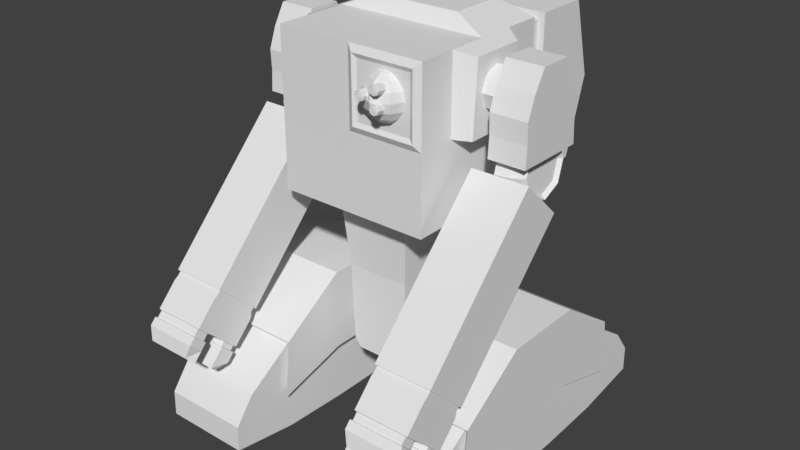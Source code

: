 # Source: worker_Tank_kopia.blend  (saved by Blender 2.79.0; exported with 4.5.12 LTS)
import bpy
from mathutils import Matrix  # noqa: F401  (used for matrix-valued properties, if any)

bpy.ops.wm.read_factory_settings(use_empty=True)
scene = bpy.context.scene
scene.name = 'Scene'

# ---- collections
col_collection_1 = bpy.data.collections.new('Collection 1'); scene.collection.children.link(col_collection_1)

# ---- materials (node trees are filled in below, after node groups)
mat_material = bpy.data.materials.new('Material')
mat_material.alpha_threshold = 0.0
mat_material.use_transparent_shadow = False
mat_material.roughness = 0.5
mat_material.line_color = (0.0, 0.0, 0.0, 1.0)

# ---- material node trees

# ---- world
world_world = bpy.data.worlds.new('World'); scene.world = world_world
world_world.color = (0.05088, 0.05088, 0.05088)
world_world.use_sun_shadow = False
world_world.sun_shadow_jitter_overblur = 0.0
world_world.cycles.sampling_method = 'MANUAL'

# ---- meshes
me_cylinder_003 = bpy.data.meshes.new('Cylinder.003')
me_cylinder_003.from_pydata([(0.224, 0.3456, -0.6271), (0.02851, 0.3456, -0.6274), (0.2239, 0.317, -0.558), (0.0284, 0.317, -0.5583), (0.2238, 0.2479, -0.5293), (0.02836, 0.2479, -0.5296), (0.2239, 0.1788, -0.558), (0.0284, 0.1788, -0.5583), (0.224, 0.1502, -0.6271), (0.02851, 0.1502, -0.6274), (0.2241, 0.1788, -0.6962), (0.02862, 0.1788, -0.6965), (0.2241, 0.2479, -0.7248), (0.02866, 0.2479, -0.7251), (0.2241, 0.317, -0.6962), (0.02862, 0.317, -0.6965), (-0.3171, 0.3456, -0.6271), (-0.1216, 0.3456, -0.6274), (-0.317, 0.317, -0.558), (-0.1215, 0.317, -0.5583), (-0.317, 0.2479, -0.5293), (-0.1215, 0.2479, -0.5296), (-0.317, 0.1788, -0.558), (-0.1215, 0.1788, -0.5583), (-0.3171, 0.1502, -0.6271), (-0.1216, 0.1502, -0.6274), (-0.3172, 0.1788, -0.6962), (-0.1217, 0.1788, -0.6965), (-0.3173, 0.2479, -0.7248), (-0.1218, 0.2479, -0.7251), (-0.3172, 0.317, -0.6962), (-0.1217, 0.317, -0.6965), (0.1764, -0.1774, 0.689), (0.1764, -0.227, 0.695), (0.194, -0.1783, 0.6818), (0.194, -0.2279, 0.6878), (0.2014, -0.1804, 0.6643), (0.2014, -0.23, 0.6703), (0.194, -0.1826, 0.6468), (0.194, -0.2321, 0.6528), (0.1764, -0.1835, 0.6395), (0.1764, -0.233, 0.6455), (0.1588, -0.1826, 0.6468), (0.1588, -0.2321, 0.6528), (0.1515, -0.1804, 0.6643), (0.1515, -0.23, 0.6703), (0.1588, -0.1783, 0.6818), (0.1588, -0.2279, 0.6878), (0.1764, -0.2298, 0.6908), (0.191, -0.2305, 0.6848), (0.1971, -0.2323, 0.6703), (0.191, -0.234, 0.6558), (0.1764, -0.2348, 0.6498), (0.1618, -0.234, 0.6558), (0.1557, -0.2323, 0.6703), (0.1618, -0.2305, 0.6848), (0.1764, -0.23, 0.6891), (0.1898, -0.2307, 0.6836), (0.1954, -0.2323, 0.6703), (0.1898, -0.2339, 0.657), (0.1764, -0.2346, 0.6515), (0.163, -0.2339, 0.657), (0.1574, -0.2323, 0.6703), (0.163, -0.2307, 0.6836), (0.1764, -0.2259, 0.6886), (0.1898, -0.2266, 0.6831), (0.1954, -0.2282, 0.6698), (0.1898, -0.2298, 0.6565), (0.1764, -0.2305, 0.651), (0.163, -0.2298, 0.6565), (0.1574, -0.2282, 0.6698), (0.163, -0.2266, 0.6831), (0.1764, -0.2287, 0.686), (0.1879, -0.2293, 0.6812), (0.1927, -0.2307, 0.6698), (0.1879, -0.2321, 0.6583), (0.1764, -0.2326, 0.6536), (0.1649, -0.2321, 0.6583), (0.1601, -0.2307, 0.6698), (0.1649, -0.2293, 0.6812), (0.1764, -0.2309, 0.6798), (0.1834, -0.2312, 0.6769), (0.1863, -0.2321, 0.67), (0.1834, -0.2329, 0.663), (0.1764, -0.2333, 0.6601), (0.1694, -0.2329, 0.663), (0.1665, -0.2321, 0.67), (0.1694, -0.2312, 0.6769), (0.1476, -0.07001, 0.7144), (0.1476, -0.1124, 0.5013), (0.1476, -0.1124, 0.7228), (0.1776, -0.08242, 0.7144), (0.203, -0.05701, 0.6904), (0.2199, -0.04004, 0.6544), (0.2259, -0.03407, 0.6121), (0.2199, -0.04004, 0.5697), (0.203, -0.05701, 0.5337), (0.1776, -0.08242, 0.5097), (0.19, -0.1124, 0.7144), (0.2259, -0.1124, 0.6904), (0.2499, -0.1124, 0.6544), (0.2583, -0.1124, 0.6121), (0.2499, -0.1124, 0.5697), (0.2259, -0.1124, 0.5337), (0.19, -0.1124, 0.5097), (0.1776, -0.1424, 0.7144), (0.203, -0.1678, 0.6904), (0.2199, -0.1848, 0.6544), (0.2259, -0.1907, 0.6121), (0.2199, -0.1848, 0.5697), (0.203, -0.1678, 0.5337), (0.1776, -0.1424, 0.5097), (0.1476, -0.1548, 0.7144), (0.1476, -0.1907, 0.6904), (0.1476, -0.2147, 0.6544), (0.1476, -0.2232, 0.6121), (0.1476, -0.2147, 0.5697), (0.1476, -0.1907, 0.5337), (0.1476, -0.1548, 0.5097), (0.1176, -0.1424, 0.7144), (0.09219, -0.1678, 0.6904), (0.07522, -0.1848, 0.6544), (0.06925, -0.1907, 0.6121), (0.07522, -0.1848, 0.5697), (0.09219, -0.1678, 0.5337), (0.1176, -0.1424, 0.5097), (0.1052, -0.1124, 0.7144), (0.06925, -0.1124, 0.6904), (0.04524, -0.1124, 0.6544), (0.03681, -0.1124, 0.6121), (0.04524, -0.1124, 0.5697), (0.06925, -0.1124, 0.5337), (0.1052, -0.1124, 0.5097), (0.1176, -0.08242, 0.7144), (0.09219, -0.05701, 0.6904), (0.07522, -0.04004, 0.6544), (0.06925, -0.03407, 0.6121), (0.07522, -0.04004, 0.5697), (0.09219, -0.05701, 0.5337), (0.1176, -0.08242, 0.5097), (0.1476, -0.03407, 0.6904), (0.1476, -0.01006, 0.6544), (0.1476, -0.001632, 0.6121), (0.1476, -0.01006, 0.5697), (0.1476, -0.03407, 0.5337), (0.1476, -0.07001, 0.5097), (0.094, 0.03868, -0.7093), (0.094, 0.4843, -0.7093), (0.06368, 0.03868, -0.751), (0.111, 0.03868, -0.3241), (0.06368, 0.4843, -0.751), (0.111, 0.4843, -0.3241), (-0.04656, 0.4843, -0.7093), (-0.04656, 0.03868, -0.7093), (-0.1871, 0.03868, -0.7093), (-0.1871, 0.4843, -0.7093), (-0.1568, 0.03868, -0.751), (-0.2041, 0.03868, -0.3241), (-0.1568, 0.4843, -0.751), (-0.2041, 0.4843, -0.3241), (-0.04656, 0.4843, -0.751), (-0.04656, 0.4843, -0.3241), (-0.04656, 0.03868, -0.751), (-0.04656, 0.03868, -0.3241), (0.1379, 0.0006656, 0.06796), (0.1379, 0.5223, 0.06796), (-0.231, 0.0006656, 0.06796), (-0.231, 0.5223, 0.06796), (-0.04656, 0.5223, 0.06796), (-0.04656, 0.0006656, 0.06796), (0.3257, 0.6198, 0.04332), (0.3257, -0.1246, 0.04332), (0.3257, 0.6198, 0.7877), (0.3256, -0.1246, 0.7877), (0.3256, -0.1246, 0.4155), (0.3257, 0.6198, 0.4155), (0.3257, 0.2476, 0.04332), (0.3257, 0.2476, 0.4155), (0.3256, 0.2476, 0.7877), (0.3257, 0.06146, 0.04332), (0.3256, 0.06146, 0.4155), (0.3256, 0.06146, 0.7877), (0.3257, 0.4337, 0.04332), (0.3257, 0.4337, 0.4155), (0.3257, 0.4337, 0.7877), (0.1657, 0.5638, 0.8372), (0.4045, 0.2476, 0.4155), (0.4045, 0.2476, 0.7596), (0.4045, 0.09782, 0.4155), (0.4045, 0.1188, 0.7596), (0.4045, 0.407, 0.4155), (0.4045, 0.3839, 0.7596), (0.1704, 0.5697, 0.8496), (0.1704, 0.2976, 0.8496), (0.1704, 0.4337, 0.8496), (0.1543, 0.5499, 0.846), (0.1657, 0.3035, 0.8372), (0.1657, 0.4337, 0.8372), (0.1543, 0.3175, 0.846), (0.1543, 0.4337, 0.846), (0.2791, 0.5267, 0.009396), (0.2791, -0.03158, 0.009396), (0.2791, 0.2476, 0.009396), (0.2791, 0.108, 0.009396), (0.2791, 0.3871, 0.009396), (-0.4188, 0.6198, 0.04332), (-0.4188, -0.1246, 0.04332), (-0.04656, -0.1246, 0.4155), (-0.4188, 0.6997, 0.7877), (-0.4188, 0.6198, 0.7877), (-0.4188, -0.1246, 0.7877), (-0.4188, -0.1246, 0.4155), (-0.4188, 0.6198, 0.4155), (-0.04656, 0.6198, 0.04332), (-0.04656, -0.1246, 0.04332), (-0.04656, 0.6198, 0.7877), (-0.04656, -0.1246, 0.7877), (-0.4188, 0.2476, 0.04332), (-0.4188, 0.2476, 0.4155), (-0.4188, 0.2476, 0.7877), (-0.04656, 0.2476, 0.7877), (-0.4188, 0.06146, 0.04332), (-0.4188, 0.06146, 0.4155), (-0.4188, 0.06146, 0.7877), (-0.04656, 0.06146, 0.7877), (-0.4188, 0.4337, 0.04332), (-0.4188, 0.4337, 0.4155), (-0.4188, 0.4337, 0.7877), (-0.2588, 0.5638, 0.8372), (-0.4977, 0.2476, 0.4155), (-0.4977, 0.2476, 0.7596), (-0.4977, 0.09782, 0.4155), (-0.4977, 0.1188, 0.7596), (-0.4977, 0.407, 0.4155), (-0.4977, 0.3839, 0.7596), (-0.2635, 0.5697, 0.8496), (-0.04656, 0.5697, 0.8496), (-0.2635, 0.2976, 0.8496), (-0.04656, 0.2976, 0.8496), (-0.2635, 0.4337, 0.8496), (-0.2474, 0.5499, 0.846), (-0.04656, 0.5638, 0.8372), (-0.2588, 0.3035, 0.8372), (-0.04656, 0.3035, 0.8372), (-0.2588, 0.4337, 0.8372), (-0.04656, 0.5499, 0.846), (-0.2474, 0.3175, 0.846), (-0.04656, 0.3175, 0.846), (-0.2474, 0.4337, 0.846), (-0.04656, 0.4337, 0.846), (-0.3722, 0.5267, 0.009396), (-0.3722, -0.03158, 0.009396), (-0.04656, 0.5267, 0.009396), (-0.04656, -0.03158, 0.009396), (-0.3722, 0.2476, 0.009396), (-0.04656, 0.2476, 0.009396), (-0.3722, 0.108, 0.009396), (-0.04656, 0.108, 0.009396), (-0.3722, 0.3871, 0.009396), (-0.04656, 0.3871, 0.009396), (0.2942, -0.1425, 0.7563), (0.2942, -0.1425, 0.447), (-0.01512, -0.1425, 0.447), (-0.01512, -0.1425, 0.7563), (0.2742, -0.1319, 0.7363), (0.2742, -0.1319, 0.467), (0.0049, -0.1319, 0.467), (0.0049, -0.1319, 0.7363), (0.3257, 0.9522, 0.04332), (0.3257, 0.9641, 0.7877), (0.3257, 1.066, 0.4155), (-0.4188, 0.9522, 0.04332), (-0.04656, 1.066, 0.4155), (-0.4188, 0.9641, 0.7877), (-0.4188, 1.066, 0.4155), (-0.04656, 0.9522, 0.04332), (-0.04656, 0.9641, 0.7877), (-0.04656, 0.6997, 0.7877), (0.3257, 0.6997, 0.7877), (0.3257, 0.6997, 0.4155), (0.3257, 0.6997, 0.04332), (-0.4188, 0.6997, 0.04332), (-0.04656, 0.6997, 0.04332), (-0.4188, 0.6997, 0.4155), (0.2937, 0.6232, 0.07523), (0.2937, 0.6232, 0.7558), (0.2937, 0.6232, 0.4155), (-0.3869, 0.6232, 0.07523), (-0.3869, 0.6962, 0.7558), (-0.3869, 0.6232, 0.7558), (-0.3869, 0.6232, 0.4155), (-0.04656, 0.6232, 0.07523), (-0.04656, 0.6232, 0.7558), (-0.04656, 0.6962, 0.7558), (0.2937, 0.6962, 0.7558), (0.2937, 0.6962, 0.4155), (0.2937, 0.6962, 0.07523), (-0.3869, 0.6962, 0.07523), (-0.04656, 0.6962, 0.07523), (-0.3869, 0.6962, 0.4155), (0.2379, -0.5961, -1.06), (0.2379, -0.4988, -0.8119), (0.2379, 1.082, -1.06), (0.2379, 0.9842, -0.8119), (0.6694, -0.5961, -1.06), (0.6694, -0.4988, -0.8119), (0.6694, 1.082, -1.06), (0.6694, 0.9842, -0.8119), (0.2379, 0.4186, -1.123), (0.2379, 0.06683, -1.123), (0.6694, 0.06683, -1.123), (0.6694, 0.4186, -1.123), (0.5256, 1.082, -1.06), (0.3818, 1.082, -1.06), (0.3818, 0.9842, -0.8119), (0.5256, 0.9842, -0.8119), (0.3818, -0.5961, -1.06), (0.5256, -0.5961, -1.06), (0.5256, -0.4988, -0.8119), (0.3818, -0.4988, -0.8119), (0.5256, 0.4186, -1.123), (0.3818, 0.4186, -1.123), (0.5256, 0.06683, -1.123), (0.3818, 0.06683, -1.123), (0.2379, 0.7014, -0.6228), (0.6694, 0.7501, -1.11), (0.2379, 0.7501, -1.11), (0.6694, 0.7014, -0.6228), (0.3818, 0.7501, -1.11), (0.5256, 0.7501, -1.11), (0.5256, 0.7014, -0.6228), (0.3818, 0.7014, -0.6228), (0.2379, -0.2647, -1.11), (0.6694, -0.2161, -0.6229), (0.2379, -0.2161, -0.6229), (0.6694, -0.2647, -1.11), (0.5256, -0.2161, -0.6229), (0.3818, -0.2161, -0.6229), (0.3818, -0.2647, -1.11), (0.5256, -0.2647, -1.11), (0.2379, -0.593, -0.9359), (0.2379, 1.078, -0.9359), (0.6694, 1.078, -0.9359), (0.6694, -0.593, -0.9359), (0.6694, 0.4186, -0.7786), (0.6694, 0.06683, -0.7786), (0.2379, 0.06683, -0.7786), (0.2379, 0.4186, -0.7786), (0.5256, -0.593, -0.9359), (0.3818, -0.593, -0.9359), (0.3818, 1.078, -0.9359), (0.5256, 1.078, -0.9359), (0.6694, 0.7258, -0.8662), (0.2379, 0.7258, -0.8662), (0.2379, -0.2404, -0.8662), (0.6694, -0.2404, -0.8662), (0.2036, 0.03879, -0.403), (0.2036, 0.4467, -0.403), (0.7038, 0.4467, -0.403), (0.7038, 0.03879, -0.403), (0.3703, 0.4467, -0.403), (0.5371, 0.4467, -0.403), (0.3703, 0.03879, -0.403), (0.5371, 0.03879, -0.403), (0.2036, 0.7746, -0.6223), (0.7038, 0.7746, -0.6223), (0.5371, 0.7746, -0.6223), (0.3703, 0.7746, -0.6223), (0.7038, -0.2892, -0.6223), (0.2036, -0.2892, -0.6223), (0.5371, -0.2892, -0.6223), (0.3703, -0.2892, -0.6223), (0.7038, 0.4467, -0.8029), (0.7038, 0.03879, -0.8029), (0.2036, 0.03879, -0.8029), (0.2036, 0.4467, -0.8029), (0.7038, 0.8028, -0.9044), (0.2036, 0.8028, -0.9044), (0.2036, -0.3174, -0.9045), (0.7038, -0.3174, -0.9045), (-0.3311, -0.5961, -1.06), (-0.3311, -0.4988, -0.8119), (-0.3311, 1.082, -1.06), (-0.3311, 0.9842, -0.8119), (-0.7625, -0.5961, -1.06), (-0.7625, -0.4988, -0.8119), (-0.7625, 1.082, -1.06), (-0.7625, 0.9842, -0.8119), (-0.3311, 0.4186, -1.123), (-0.3311, 0.06683, -1.123), (-0.7625, 0.06683, -1.123), (-0.7625, 0.4186, -1.123), (-0.6187, 1.082, -1.06), (-0.4749, 1.082, -1.06), (-0.4749, 0.9842, -0.8119), (-0.6187, 0.9842, -0.8119), (-0.4749, -0.5961, -1.06), (-0.6187, -0.5961, -1.06), (-0.6187, -0.4988, -0.8119), (-0.4749, -0.4988, -0.8119), (-0.6187, 0.4186, -1.123), (-0.4749, 0.4186, -1.123), (-0.6187, 0.06683, -1.123), (-0.4749, 0.06683, -1.123), (-0.3311, 0.7014, -0.6228), (-0.7625, 0.7501, -1.11), (-0.3311, 0.7501, -1.11), (-0.7625, 0.7014, -0.6228), (-0.4749, 0.7501, -1.11), (-0.6187, 0.7501, -1.11), (-0.6187, 0.7014, -0.6228), (-0.4749, 0.7014, -0.6228), (-0.3311, -0.2647, -1.11), (-0.7625, -0.2161, -0.6229), (-0.3311, -0.2161, -0.6229), (-0.7625, -0.2647, -1.11), (-0.6187, -0.2161, -0.6229), (-0.4749, -0.2161, -0.6229), (-0.4749, -0.2647, -1.11), (-0.6187, -0.2647, -1.11), (-0.3311, -0.593, -0.9359), (-0.3311, 1.078, -0.9359), (-0.7625, 1.078, -0.9359), (-0.7625, -0.593, -0.9359), (-0.7625, 0.4186, -0.7786), (-0.7625, 0.06683, -0.7786), (-0.3311, 0.06683, -0.7786), (-0.3311, 0.4186, -0.7786), (-0.6187, -0.593, -0.9359), (-0.4749, -0.593, -0.9359), (-0.4749, 1.078, -0.9359), (-0.6187, 1.078, -0.9359), (-0.7625, 0.7258, -0.8662), (-0.3311, 0.7258, -0.8662), (-0.3311, -0.2404, -0.8662), (-0.7625, -0.2404, -0.8662), (-0.2967, 0.03879, -0.403), (-0.2967, 0.4467, -0.403), (-0.7969, 0.4467, -0.403), (-0.7969, 0.03879, -0.403), (-0.4634, 0.4467, -0.403), (-0.6302, 0.4467, -0.403), (-0.4634, 0.03879, -0.403), (-0.6302, 0.03879, -0.403), (-0.2967, 0.7746, -0.6223), (-0.7969, 0.7746, -0.6223), (-0.6302, 0.7746, -0.6223), (-0.4634, 0.7746, -0.6223), (-0.7969, -0.2892, -0.6223), (-0.2967, -0.2892, -0.6223), (-0.6302, -0.2892, -0.6223), (-0.4634, -0.2892, -0.6223), (-0.7969, 0.4467, -0.8029), (-0.7969, 0.03879, -0.8029), (-0.2967, 0.03879, -0.8029), (-0.2967, 0.4467, -0.8029), (-0.7969, 0.8028, -0.9044), (-0.2967, 0.8028, -0.9044), (-0.2967, -0.3174, -0.9045), (-0.7969, -0.3174, -0.9045), (0.5037, 0.294, 0.1187), (0.5694, 0.294, 0.1273), (0.617, 0.294, 0.1428), (0.6336, 0.294, 0.161), (0.6149, 0.294, 0.1771), (0.5007, 0.4121, 0.1688), (0.5665, 0.4089, 0.1761), (0.6142, 0.4003, 0.1879), (0.6312, 0.3884, 0.2011), (0.6127, 0.3766, 0.2122), (0.4932, 0.461, 0.2899), (0.5592, 0.4565, 0.294), (0.6075, 0.4443, 0.2969), (0.6252, 0.4276, 0.298), (0.6075, 0.4109, 0.2969), (0.4858, 0.4121, 0.411), (0.552, 0.4089, 0.4118), (0.6009, 0.4003, 0.4059), (0.6193, 0.3884, 0.3949), (0.6023, 0.3766, 0.3817), (0.4827, 0.294, 0.4611), (0.549, 0.294, 0.4606), (0.5981, 0.294, 0.451), (0.6168, 0.294, 0.435), (0.6002, 0.294, 0.4168), (0.4858, 0.1759, 0.411), (0.552, 0.179, 0.4118), (0.6009, 0.1877, 0.4059), (0.6193, 0.1995, 0.3949), (0.6023, 0.2113, 0.3817), (0.4932, 0.127, 0.2899), (0.5592, 0.1314, 0.294), (0.6075, 0.1437, 0.2969), (0.6252, 0.1604, 0.298), (0.6075, 0.1771, 0.2969), (0.5007, 0.1759, 0.1688), (0.5665, 0.179, 0.1761), (0.6142, 0.1877, 0.1879), (0.6312, 0.1995, 0.2011), (0.6127, 0.2113, 0.2122), (-0.5969, 0.294, 0.1187), (-0.6626, 0.294, 0.1273), (-0.7101, 0.294, 0.1428), (-0.7268, 0.294, 0.161), (-0.708, 0.294, 0.1771), (-0.5938, 0.4121, 0.1688), (-0.6596, 0.4089, 0.1761), (-0.7074, 0.4003, 0.1879), (-0.7243, 0.3884, 0.2011), (-0.7059, 0.3766, 0.2122), (-0.5864, 0.461, 0.2899), (-0.6524, 0.4565, 0.294), (-0.7007, 0.4443, 0.2969), (-0.7184, 0.4276, 0.298), (-0.7007, 0.4109, 0.2969), (-0.5789, 0.4121, 0.411), (-0.6451, 0.4089, 0.4118), (-0.694, 0.4003, 0.4059), (-0.7124, 0.3884, 0.3949), (-0.6955, 0.3766, 0.3817), (-0.5759, 0.294, 0.4611), (-0.6421, 0.294, 0.4606), (-0.6912, 0.294, 0.451), (-0.71, 0.294, 0.435), (-0.6933, 0.294, 0.4168), (-0.5789, 0.1759, 0.411), (-0.6451, 0.179, 0.4118), (-0.694, 0.1877, 0.4059), (-0.7124, 0.1995, 0.3949), (-0.6955, 0.2113, 0.3817), (-0.5864, 0.127, 0.2899), (-0.6524, 0.1314, 0.294), (-0.7007, 0.1437, 0.2969), (-0.7184, 0.1604, 0.298), (-0.7007, 0.1771, 0.2969), (-0.5938, 0.1759, 0.1688), (-0.6596, 0.179, 0.1761), (-0.7074, 0.1877, 0.1879), (-0.7243, 0.1995, 0.2011), (-0.7059, 0.2113, 0.2122), (0.6685, -0.6231, -0.4699), (0.6747, 0.1041, 0.3008), (0.6685, -0.4234, -0.6604), (0.6747, 0.3038, 0.1104), (0.6685, -0.5238, -0.3657), (0.6685, -0.324, -0.5562), (0.6747, -0.2954, -0.5179), (0.6747, -0.4951, -0.3274), (0.6687, -0.5005, -0.3505), (0.6687, -0.3182, -0.5244), (0.6687, -0.3047, -0.5103), (0.6687, -0.487, -0.3364), (0.6687, -0.434, -0.387), (0.6685, -0.565, -0.5253), (0.6747, 0.1621, 0.2454), (0.6687, -0.4474, -0.4011), (0.6685, -0.4657, -0.4211), (0.6747, -0.437, -0.3828), (0.6685, -0.4842, -0.6024), (0.6687, -0.3602, -0.4573), (0.6747, 0.243, 0.1683), (0.6687, -0.3737, -0.4714), (0.6685, -0.3848, -0.4982), (0.6747, -0.3562, -0.4599), (0.6685, -0.6506, -0.4988), (0.6685, -0.5925, -0.5542), (0.6685, -0.6794, -0.529), (0.6685, -0.6214, -0.5844), (0.6475, -0.6956, -0.5938), (0.6685, -0.6626, -0.6276), (0.6685, -0.4432, -0.6812), (0.6685, -0.504, -0.6232), (0.6685, -0.4803, -0.7201), (0.6685, -0.5412, -0.6621), (0.6496, -0.5425, -0.7334), (0.6685, -0.5764, -0.699), (0.657, -0.4304, -0.6572), (0.657, -0.4806, -0.6093), (0.657, -0.4468, -0.6743), (0.657, -0.497, -0.6264), (0.6587, -0.6208, -0.4762), (0.6587, -0.5714, -0.5234), (0.6587, -0.6443, -0.5008), (0.6587, -0.5948, -0.5479), (0.5367, -0.3182, -0.5244), (0.5367, -0.5005, -0.3505), (0.5367, -0.5238, -0.3657), (0.5367, -0.324, -0.5562), (0.4049, -0.6231, -0.4699), (0.3987, 0.1041, 0.3008), (0.4049, -0.4234, -0.6604), (0.3987, 0.3038, 0.1104), (0.4049, -0.5238, -0.3657), (0.4049, -0.324, -0.5562), (0.3987, -0.2954, -0.5179), (0.3987, -0.4951, -0.3274), (0.5367, -0.4234, -0.6604), (0.5367, 0.3038, 0.1104), (0.5367, -0.6231, -0.4699), (0.5367, 0.1041, 0.3008), (0.5367, -0.4951, -0.3274), (0.5367, -0.2954, -0.5179), (0.4047, -0.5005, -0.3505), (0.4047, -0.3182, -0.5244), (0.4047, -0.3047, -0.5103), (0.4047, -0.487, -0.3364), (0.5367, -0.487, -0.3364), (0.5367, -0.3047, -0.5103), (0.4047, -0.434, -0.387), (0.4049, -0.565, -0.5253), (0.3987, 0.1621, 0.2454), (0.4047, -0.4474, -0.4011), (0.4049, -0.4657, -0.4211), (0.3987, -0.437, -0.3828), (0.5367, 0.1621, 0.2454), (0.5367, -0.565, -0.5253), (0.4049, -0.4842, -0.6024), (0.4047, -0.3602, -0.4573), (0.3987, 0.243, 0.1683), (0.4047, -0.3737, -0.4714), (0.4049, -0.3848, -0.4982), (0.3987, -0.3562, -0.4599), (0.5367, 0.243, 0.1683), (0.5367, -0.4842, -0.6024), (0.4049, -0.6506, -0.4988), (0.5367, -0.6506, -0.4988), (0.4049, -0.5925, -0.5542), (0.5367, -0.5925, -0.5542), (0.4049, -0.6794, -0.529), (0.5367, -0.6794, -0.529), (0.4049, -0.6214, -0.5844), (0.5367, -0.6214, -0.5844), (0.4259, -0.6956, -0.5938), (0.5367, -0.6956, -0.5938), (0.4049, -0.6626, -0.6276), (0.5367, -0.6626, -0.6276), (0.4049, -0.4432, -0.6812), (0.5367, -0.4432, -0.6812), (0.4049, -0.504, -0.6232), (0.5367, -0.504, -0.6232), (0.4049, -0.4803, -0.7201), (0.5367, -0.4803, -0.7201), (0.4049, -0.5412, -0.6621), (0.5367, -0.5412, -0.6621), (0.4238, -0.5425, -0.7334), (0.5367, -0.5425, -0.7334), (0.4049, -0.5764, -0.699), (0.5367, -0.5764, -0.699), (0.4164, -0.4304, -0.6572), (0.5367, -0.4304, -0.6572), (0.4164, -0.4806, -0.6093), (0.5367, -0.4806, -0.6093), (0.4164, -0.4468, -0.6743), (0.5367, -0.4468, -0.6743), (0.4164, -0.497, -0.6264), (0.5367, -0.497, -0.6264), (0.4148, -0.6208, -0.4762), (0.5367, -0.6208, -0.4762), (0.4148, -0.5714, -0.5234), (0.5367, -0.5714, -0.5234), (0.4148, -0.6443, -0.5008), (0.5367, -0.6443, -0.5008), (0.4148, -0.5948, -0.5479), (0.5367, -0.5948, -0.5479), (-0.7616, -0.6231, -0.4699), (-0.7678, 0.1041, 0.3008), (-0.7616, -0.4234, -0.6604), (-0.7678, 0.3038, 0.1104), (-0.7616, -0.5238, -0.3657), (-0.7616, -0.324, -0.5562), (-0.7678, -0.2954, -0.5179), (-0.7678, -0.4951, -0.3274), (-0.7618, -0.5005, -0.3505), (-0.7618, -0.3182, -0.5244), (-0.7618, -0.3047, -0.5103), (-0.7618, -0.487, -0.3364), (-0.7618, -0.434, -0.387), (-0.7616, -0.565, -0.5253), (-0.7678, 0.1621, 0.2454), (-0.7618, -0.4474, -0.4011), (-0.7616, -0.4657, -0.4211), (-0.7678, -0.437, -0.3828), (-0.7616, -0.4842, -0.6024), (-0.7618, -0.3602, -0.4573), (-0.7678, 0.243, 0.1683), (-0.7618, -0.3737, -0.4714), (-0.7616, -0.3848, -0.4982), (-0.7678, -0.3562, -0.4599), (-0.7616, -0.6506, -0.4988), (-0.7616, -0.5925, -0.5542), (-0.7616, -0.6794, -0.529), (-0.7616, -0.6214, -0.5844), (-0.7407, -0.6956, -0.5938), (-0.7616, -0.6626, -0.6276), (-0.7616, -0.4432, -0.6812), (-0.7616, -0.504, -0.6232), (-0.7616, -0.4803, -0.7201), (-0.7616, -0.5412, -0.6621), (-0.7427, -0.5425, -0.7334), (-0.7616, -0.5764, -0.699), (-0.7501, -0.4304, -0.6572), (-0.7501, -0.4806, -0.6093), (-0.7501, -0.4468, -0.6743), (-0.7501, -0.497, -0.6264), (-0.7518, -0.6208, -0.4762), (-0.7518, -0.5714, -0.5234), (-0.7518, -0.6443, -0.5008), (-0.7518, -0.5948, -0.5479), (-0.6298, -0.3182, -0.5244), (-0.6298, -0.5005, -0.3505), (-0.6298, -0.5238, -0.3657), (-0.6298, -0.324, -0.5562), (-0.4981, -0.6231, -0.4699), (-0.4919, 0.1041, 0.3008), (-0.4981, -0.4234, -0.6604), (-0.4919, 0.3038, 0.1104), (-0.4981, -0.5238, -0.3657), (-0.4981, -0.324, -0.5562), (-0.4919, -0.2954, -0.5179), (-0.4919, -0.4951, -0.3274), (-0.6298, -0.4234, -0.6604), (-0.6298, 0.3038, 0.1104), (-0.6298, -0.6231, -0.4699), (-0.6298, 0.1041, 0.3008), (-0.6298, -0.4951, -0.3274), (-0.6298, -0.2954, -0.5179), (-0.4979, -0.5005, -0.3505), (-0.4979, -0.3182, -0.5244), (-0.4979, -0.3047, -0.5103), (-0.4979, -0.487, -0.3364), (-0.6298, -0.487, -0.3364), (-0.6298, -0.3047, -0.5103), (-0.4979, -0.434, -0.387), (-0.4981, -0.565, -0.5253), (-0.4919, 0.1621, 0.2454), (-0.4979, -0.4474, -0.4011), (-0.4981, -0.4657, -0.4211), (-0.4919, -0.437, -0.3828), (-0.6298, 0.1621, 0.2454), (-0.6298, -0.565, -0.5253), (-0.4981, -0.4842, -0.6024), (-0.4979, -0.3602, -0.4573), (-0.4919, 0.243, 0.1683), (-0.4979, -0.3737, -0.4714), (-0.4981, -0.3848, -0.4982), (-0.4919, -0.3562, -0.4599), (-0.6298, 0.243, 0.1683), (-0.6298, -0.4842, -0.6024), (-0.4981, -0.6506, -0.4988), (-0.6298, -0.6506, -0.4988), (-0.4981, -0.5925, -0.5542), (-0.6298, -0.5925, -0.5542), (-0.4981, -0.6794, -0.529), (-0.6298, -0.6794, -0.529), (-0.4981, -0.6214, -0.5844), (-0.6298, -0.6214, -0.5844), (-0.519, -0.6956, -0.5938), (-0.6298, -0.6956, -0.5938), (-0.4981, -0.6626, -0.6276), (-0.6298, -0.6626, -0.6276), (-0.4981, -0.4432, -0.6812), (-0.6298, -0.4432, -0.6812), (-0.4981, -0.504, -0.6232), (-0.6298, -0.504, -0.6232), (-0.4981, -0.4803, -0.7201), (-0.6298, -0.4803, -0.7201), (-0.4981, -0.5412, -0.6621), (-0.6298, -0.5412, -0.6621), (-0.5169, -0.5425, -0.7334), (-0.6298, -0.5425, -0.7334), (-0.4981, -0.5764, -0.699), (-0.6298, -0.5764, -0.699), (-0.5096, -0.4304, -0.6572), (-0.6298, -0.4304, -0.6572), (-0.5096, -0.4806, -0.6093), (-0.6298, -0.4806, -0.6093), (-0.5096, -0.4468, -0.6743), (-0.6298, -0.4468, -0.6743), (-0.5096, -0.497, -0.6264), (-0.6298, -0.497, -0.6264), (-0.5079, -0.6208, -0.4762), (-0.6298, -0.6208, -0.4762), (-0.5079, -0.5714, -0.5234), (-0.6298, -0.5714, -0.5234), (-0.5079, -0.6443, -0.5008), (-0.6298, -0.6443, -0.5008), (-0.5079, -0.5948, -0.5479), (-0.6298, -0.5948, -0.5479), (0.4674, 0.115, 0.3541), (0.4674, 0.2108, 0.7497), (0.6466, 0.115, 0.3541), (0.6466, 0.2108, 0.7497), (0.6466, 0.1168, 0.5519), (0.4674, 0.1168, 0.5519), (0.4674, 0.1537, 0.6508), (0.6466, 0.1537, 0.6508), (0.6466, 0.1215, 0.453), (0.4674, 0.1215, 0.453), (0.4674, 0.4624, 0.3541), (0.4674, 0.3666, 0.7497), (0.4674, 0.2887, 0.5519), (0.6466, 0.2887, 0.5519), (0.6466, 0.4624, 0.3541), (0.6466, 0.3666, 0.7497), (0.6466, 0.4606, 0.5519), (0.4674, 0.4606, 0.5519), (0.4674, 0.2887, 0.3541), (0.4674, 0.2887, 0.7497), (0.6466, 0.2887, 0.3541), (0.6466, 0.2887, 0.7497), (0.4674, 0.4238, 0.6508), (0.4674, 0.2887, 0.6508), (0.6466, 0.2887, 0.6508), (0.6466, 0.4238, 0.6508), (0.6466, 0.456, 0.453), (0.4674, 0.456, 0.453), (0.6466, 0.2887, 0.453), (0.4674, 0.2887, 0.453), (-0.5605, 0.115, 0.3541), (-0.5605, 0.2108, 0.7497), (-0.7398, 0.115, 0.3541), (-0.7398, 0.2108, 0.7497), (-0.7398, 0.1168, 0.5519), (-0.5605, 0.1168, 0.5519), (-0.5605, 0.1537, 0.6508), (-0.7398, 0.1537, 0.6508), (-0.7398, 0.1215, 0.453), (-0.5605, 0.1215, 0.453), (-0.5605, 0.4624, 0.3541), (-0.5605, 0.3666, 0.7497), (-0.5605, 0.2887, 0.5519), (-0.7398, 0.2887, 0.5519), (-0.7398, 0.4624, 0.3541), (-0.7398, 0.3666, 0.7497), (-0.7398, 0.4606, 0.5519), (-0.5605, 0.4606, 0.5519), (-0.5605, 0.2887, 0.3541), (-0.5605, 0.2887, 0.7497), (-0.7398, 0.2887, 0.3541), (-0.7398, 0.2887, 0.7497), (-0.5605, 0.4238, 0.6508), (-0.5605, 0.2887, 0.6508), (-0.7398, 0.2887, 0.6508), (-0.7398, 0.4238, 0.6508), (-0.7398, 0.456, 0.453), (-0.5605, 0.456, 0.453), (-0.7398, 0.2887, 0.453), (-0.5605, 0.2887, 0.453), (0.1764, -0.1774, 0.6096), (0.1764, -0.227, 0.6156), (0.194, -0.1783, 0.6023), (0.194, -0.2279, 0.6084), (0.2014, -0.1804, 0.5848), (0.2014, -0.23, 0.5908), (0.194, -0.1826, 0.5673), (0.194, -0.2321, 0.5733), (0.1764, -0.1835, 0.5601), (0.1764, -0.233, 0.5661), (0.1588, -0.1826, 0.5673), (0.1588, -0.2321, 0.5733), (0.1515, -0.1804, 0.5848), (0.1515, -0.23, 0.5908), (0.1588, -0.1783, 0.6023), (0.1588, -0.2279, 0.6084), (0.1764, -0.2298, 0.6113), (0.191, -0.2305, 0.6053), (0.1971, -0.2323, 0.5908), (0.191, -0.234, 0.5763), (0.1764, -0.2348, 0.5703), (0.1618, -0.234, 0.5763), (0.1557, -0.2323, 0.5908), (0.1618, -0.2305, 0.6053), (0.1764, -0.23, 0.6097), (0.1898, -0.2307, 0.6042), (0.1954, -0.2323, 0.5908), (0.1898, -0.2339, 0.5775), (0.1764, -0.2346, 0.572), (0.163, -0.2339, 0.5775), (0.1574, -0.2323, 0.5908), (0.163, -0.2307, 0.6042), (0.1764, -0.2259, 0.6092), (0.1898, -0.2266, 0.6037), (0.1954, -0.2282, 0.5903), (0.1898, -0.2298, 0.577), (0.1764, -0.2305, 0.5715), (0.163, -0.2298, 0.577), (0.1574, -0.2282, 0.5903), (0.163, -0.2266, 0.6037), (0.1764, -0.2287, 0.6065), (0.1879, -0.2293, 0.6018), (0.1927, -0.2307, 0.5903), (0.1879, -0.2321, 0.5789), (0.1764, -0.2326, 0.5741), (0.1649, -0.2321, 0.5789), (0.1601, -0.2307, 0.5903), (0.1649, -0.2293, 0.6018), (0.1764, -0.2309, 0.6004), (0.1834, -0.2312, 0.5975), (0.1863, -0.2321, 0.5905), (0.1834, -0.2329, 0.5835), (0.1764, -0.2333, 0.5807), (0.1694, -0.2329, 0.5835), (0.1665, -0.2321, 0.5905), (0.1694, -0.2312, 0.5975), (0.1047, -0.1774, 0.6516), (0.1047, -0.227, 0.6577), (0.1223, -0.1783, 0.6444), (0.1223, -0.2279, 0.6504), (0.1296, -0.1804, 0.6269), (0.1296, -0.23, 0.6329), (0.1223, -0.1826, 0.6094), (0.1223, -0.2321, 0.6154), (0.1047, -0.1835, 0.6021), (0.1047, -0.233, 0.6081), (0.08705, -0.1826, 0.6094), (0.08705, -0.2321, 0.6154), (0.07975, -0.1804, 0.6269), (0.07975, -0.23, 0.6329), (0.08705, -0.1783, 0.6444), (0.08705, -0.2279, 0.6504), (0.1047, -0.2298, 0.6534), (0.1193, -0.2305, 0.6474), (0.1254, -0.2323, 0.6329), (0.1193, -0.234, 0.6184), (0.1047, -0.2348, 0.6124), (0.09009, -0.234, 0.6184), (0.08404, -0.2323, 0.6329), (0.09009, -0.2305, 0.6474), (0.1047, -0.23, 0.6517), (0.1181, -0.2307, 0.6462), (0.1237, -0.2323, 0.6329), (0.1181, -0.2339, 0.6196), (0.1047, -0.2346, 0.6141), (0.09128, -0.2339, 0.6196), (0.08573, -0.2323, 0.6329), (0.09128, -0.2307, 0.6462), (0.1047, -0.2259, 0.6512), (0.1181, -0.2266, 0.6457), (0.1237, -0.2282, 0.6324), (0.1181, -0.2298, 0.6191), (0.1047, -0.2305, 0.6136), (0.09128, -0.2298, 0.6191), (0.08573, -0.2282, 0.6324), (0.09128, -0.2266, 0.6457), (0.1047, -0.2287, 0.6486), (0.1162, -0.2293, 0.6438), (0.121, -0.2307, 0.6324), (0.1162, -0.2321, 0.6209), (0.1047, -0.2326, 0.6162), (0.09315, -0.2321, 0.6209), (0.08837, -0.2307, 0.6324), (0.09315, -0.2293, 0.6438), (0.1047, -0.2309, 0.6424), (0.1117, -0.2312, 0.6395), (0.1146, -0.2321, 0.6326), (0.1117, -0.2329, 0.6256), (0.1047, -0.2333, 0.6227), (0.09768, -0.2329, 0.6256), (0.09477, -0.2321, 0.6326), (0.09768, -0.2312, 0.6395), (0.5168, 0.3456, 0.6043), (0.3213, 0.3456, 0.604), (0.5167, 0.317, 0.6734), (0.3212, 0.317, 0.6731), (0.5166, 0.2479, 0.702), (0.3211, 0.2479, 0.7017), (0.5167, 0.1788, 0.6734), (0.3212, 0.1788, 0.6731), (0.5168, 0.1502, 0.6043), (0.3213, 0.1502, 0.604), (0.5169, 0.1788, 0.5352), (0.3214, 0.1788, 0.5349), (0.5169, 0.2479, 0.5066), (0.3214, 0.2479, 0.5063), (0.5169, 0.317, 0.5352), (0.3214, 0.317, 0.5349), (-0.6099, 0.3456, 0.6043), (-0.4144, 0.3456, 0.604), (-0.6098, 0.317, 0.6734), (-0.4143, 0.317, 0.6731), (-0.6097, 0.2479, 0.702), (-0.4143, 0.2479, 0.7017), (-0.6098, 0.1788, 0.6734), (-0.4143, 0.1788, 0.6731), (-0.6099, 0.1502, 0.6043), (-0.4144, 0.1502, 0.604), (-0.61, 0.1788, 0.5352), (-0.4145, 0.1788, 0.5349), (-0.61, 0.2479, 0.5066), (-0.4146, 0.2479, 0.5063), (-0.61, 0.317, 0.5352), (-0.4145, 0.317, 0.5349)], [], [(0, 1, 3, 2), (2, 3, 5, 4), (4, 5, 7, 6), (6, 7, 9, 8), (8, 9, 11, 10), (10, 11, 13, 12), (3, 1, 15, 13, 11, 9, 7, 5), (12, 13, 15, 14), (14, 15, 1, 0), (0, 2, 4, 6, 8, 10, 12, 14), (16, 18, 19, 17), (18, 20, 21, 19), (20, 22, 23, 21), (22, 24, 25, 23), (24, 26, 27, 25), (26, 28, 29, 27), (19, 21, 23, 25, 27, 29, 31, 17), (28, 30, 31, 29), (30, 16, 17, 31), (16, 30, 28, 26, 24, 22, 20, 18), (32, 33, 35, 34), (34, 35, 37, 36), (36, 37, 39, 38), (38, 39, 41, 40), (40, 41, 43, 42), (42, 43, 45, 44), (41, 39, 51, 52), (44, 45, 47, 46), (46, 47, 33, 32), (32, 34, 36, 38, 40, 42, 44, 46), (51, 50, 58, 59), (47, 45, 54, 55), (37, 35, 49, 50), (43, 41, 52, 53), (33, 47, 55, 48), (35, 33, 48, 49), (39, 37, 50, 51), (45, 43, 53, 54), (63, 62, 70, 71), (49, 48, 56, 57), (48, 55, 63, 56), (54, 53, 61, 62), (52, 51, 59, 60), (50, 49, 57, 58), (55, 54, 62, 63), (53, 52, 60, 61), (68, 67, 75, 76), (61, 60, 68, 69), (59, 58, 66, 67), (57, 56, 64, 65), (56, 63, 71, 64), (62, 61, 69, 70), (60, 59, 67, 68), (58, 57, 65, 66), (72, 79, 87, 80), (66, 65, 73, 74), (71, 70, 78, 79), (69, 68, 76, 77), (67, 66, 74, 75), (65, 64, 72, 73), (64, 71, 79, 72), (70, 69, 77, 78), (81, 80, 87, 86, 85, 84, 83, 82), (78, 77, 85, 86), (76, 75, 83, 84), (74, 73, 81, 82), (79, 78, 86, 87), (77, 76, 84, 85), (75, 74, 82, 83), (73, 72, 80, 81), (144, 143, 95, 96), (142, 141, 93, 94), (140, 88, 91, 92), (145, 144, 96, 97), (143, 142, 94, 95), (141, 140, 92, 93), (88, 90, 91), (89, 145, 97), (97, 96, 103, 104), (95, 94, 101, 102), (93, 92, 99, 100), (91, 90, 98), (89, 97, 104), (96, 95, 102, 103), (94, 93, 100, 101), (92, 91, 98, 99), (100, 99, 106, 107), (98, 90, 105), (89, 104, 111), (103, 102, 109, 110), (101, 100, 107, 108), (99, 98, 105, 106), (104, 103, 110, 111), (102, 101, 108, 109), (89, 111, 118), (110, 109, 116, 117), (108, 107, 114, 115), (106, 105, 112, 113), (111, 110, 117, 118), (109, 108, 115, 116), (107, 106, 113, 114), (105, 90, 112), (113, 112, 119, 120), (118, 117, 124, 125), (116, 115, 122, 123), (114, 113, 120, 121), (112, 90, 119), (89, 118, 125), (117, 116, 123, 124), (115, 114, 121, 122), (125, 124, 131, 132), (123, 122, 129, 130), (121, 120, 127, 128), (119, 90, 126), (89, 125, 132), (124, 123, 130, 131), (122, 121, 128, 129), (120, 119, 126, 127), (126, 90, 133), (89, 132, 139), (131, 130, 137, 138), (129, 128, 135, 136), (127, 126, 133, 134), (132, 131, 138, 139), (130, 129, 136, 137), (128, 127, 134, 135), (138, 137, 143, 144), (136, 135, 141, 142), (134, 133, 88, 140), (139, 138, 144, 145), (137, 136, 142, 143), (135, 134, 140, 141), (133, 90, 88), (89, 139, 145), (152, 161, 151, 147), (147, 151, 149, 146), (160, 150, 148, 162), (160, 152, 147, 150), (157, 163, 169, 166), (150, 147, 146, 148), (146, 149, 163, 153), (148, 146, 153, 162), (152, 155, 159, 161), (155, 154, 157, 159), (160, 162, 156, 158), (160, 158, 155, 152), (161, 159, 167, 168), (158, 156, 154, 155), (154, 153, 163, 157), (156, 162, 153, 154), (165, 168, 169, 164), (167, 166, 169, 168), (149, 151, 165, 164), (159, 157, 166, 167), (163, 149, 164, 169), (151, 161, 168, 165), (172, 215, 236, 192), (179, 171, 201, 203), (180, 181, 173, 174), (179, 180, 174, 171), (282, 281, 271, 275), (171, 174, 207, 214), (279, 280, 268, 270), (207, 174, 261, 262), (181, 224, 216, 173), (170, 182, 204, 200), (182, 183, 177, 176), (177, 183, 190, 186), (171, 214, 253, 201), (178, 220, 224, 181), (176, 177, 180, 179), (183, 184, 191, 190), (175, 172, 184, 183), (170, 175, 183, 182), (213, 170, 200, 252), (184, 172, 192, 194), (190, 191, 187, 186), (186, 187, 189, 188), (180, 177, 186, 188), (181, 180, 188, 189), (184, 178, 187, 191), (178, 181, 189, 187), (192, 236, 241, 185), (194, 192, 185, 197), (220, 178, 193, 238), (178, 184, 194, 193), (196, 197, 199, 198), (197, 185, 195, 199), (238, 193, 196, 243), (193, 194, 197, 196), (199, 249, 247, 198), (195, 245, 249, 199), (243, 196, 198, 247), (185, 241, 245, 195), (204, 202, 255, 259), (203, 201, 253, 257), (202, 203, 257, 255), (200, 204, 259, 252), (176, 179, 203, 202), (182, 176, 202, 204), (209, 235, 236, 215), (221, 256, 251, 206), (222, 211, 210, 223), (221, 206, 211, 222), (208, 277, 276, 273), (206, 214, 207, 211), (278, 279, 270, 269), (211, 207, 216, 210), (223, 210, 216, 224), (205, 250, 258, 225), (225, 217, 218, 226), (218, 229, 233, 226), (206, 251, 253, 214), (219, 223, 224, 220), (217, 221, 222, 218), (226, 233, 234, 227), (212, 226, 227, 209), (205, 225, 226, 212), (213, 252, 250, 205), (227, 239, 235, 209), (233, 229, 230, 234), (229, 231, 232, 230), (222, 231, 229, 218), (223, 232, 231, 222), (227, 234, 230, 219), (219, 230, 232, 223), (235, 228, 241, 236), (239, 244, 228, 235), (220, 238, 237, 219), (219, 237, 239, 227), (242, 246, 248, 244), (244, 248, 240, 228), (238, 243, 242, 237), (237, 242, 244, 239), (248, 246, 247, 249), (240, 248, 249, 245), (243, 247, 246, 242), (228, 240, 245, 241), (258, 259, 255, 254), (256, 257, 253, 251), (254, 255, 257, 256), (250, 252, 259, 258), (217, 254, 256, 221), (225, 258, 254, 217), (260, 263, 267, 264), (174, 173, 260, 261), (173, 216, 263, 260), (216, 207, 262, 263), (265, 264, 267, 266), (262, 261, 265, 266), (263, 262, 266, 267), (261, 260, 264, 265), (269, 270, 272, 276), (270, 268, 275, 272), (273, 276, 272, 274), (274, 272, 275, 271), (277, 278, 269, 276), (283, 208, 273, 274), (280, 282, 275, 268), (281, 283, 274, 271), (213, 205, 287, 291), (278, 277, 293, 294), (212, 209, 289, 290), (175, 170, 284, 286), (208, 283, 299, 288), (205, 212, 290, 287), (282, 280, 296, 298), (172, 175, 286, 285), (287, 290, 299, 297), (284, 291, 298, 296), (290, 289, 288, 299), (292, 285, 294, 293), (285, 286, 295, 294), (289, 292, 293, 288), (286, 284, 296, 295), (291, 287, 297, 298), (170, 213, 291, 284), (279, 278, 294, 295), (277, 208, 288, 293), (209, 215, 292, 289), (215, 172, 285, 292), (280, 279, 295, 296), (281, 282, 298, 297), (283, 281, 297, 299), (353, 324, 303, 341), (351, 315, 307, 342), (355, 333, 305, 343), (349, 319, 301, 340), (339, 335, 304, 317), (337, 334, 301, 319), (347, 346, 374, 375), (337, 336, 370, 371), (329, 325, 311, 320), (320, 311, 310, 322), (355, 345, 373, 379), (333, 355, 379, 368), (354, 334, 369, 378), (327, 330, 366, 365), (308, 321, 323, 309), (321, 320, 322, 323), (326, 328, 321, 308), (328, 329, 320, 321), (324, 353, 377, 364), (330, 331, 367, 366), (344, 352, 376, 372), (352, 327, 365, 376), (333, 336, 318, 305), (336, 337, 319, 318), (332, 338, 316, 300), (338, 339, 317, 316), (343, 305, 318, 348), (348, 318, 319, 349), (341, 303, 314, 350), (350, 314, 315, 351), (315, 314, 331, 330), (307, 315, 330, 327), (313, 312, 329, 328), (302, 313, 328, 326), (342, 307, 327, 352), (312, 306, 325, 329), (314, 303, 324, 331), (334, 337, 371, 369), (323, 322, 339, 338), (309, 323, 338, 332), (331, 324, 364, 367), (345, 344, 372, 373), (340, 301, 334, 354), (353, 347, 375, 377), (322, 310, 335, 339), (346, 354, 378, 374), (310, 345, 355, 335), (300, 340, 354, 332), (308, 347, 353, 326), (306, 342, 352, 325), (313, 350, 351, 312), (302, 341, 350, 313), (317, 348, 349, 316), (304, 343, 348, 317), (309, 346, 347, 308), (332, 354, 346, 309), (311, 344, 345, 310), (325, 352, 344, 311), (316, 349, 340, 300), (335, 355, 343, 304), (312, 351, 342, 306), (326, 353, 341, 302), (367, 364, 357, 360), (360, 357, 356, 362), (376, 365, 358, 372), (372, 358, 359, 373), (378, 369, 356, 374), (374, 356, 357, 375), (358, 361, 363, 359), (361, 360, 362, 363), (365, 366, 361, 358), (366, 367, 360, 361), (375, 357, 364, 377), (363, 362, 371, 370), (359, 363, 370, 368), (362, 356, 369, 371), (373, 359, 368, 379), (336, 333, 368, 370), (433, 421, 383, 404), (431, 422, 387, 395), (435, 423, 385, 413), (429, 420, 381, 399), (419, 397, 384, 415), (417, 399, 381, 414), (427, 455, 454, 426), (417, 451, 450, 416), (409, 400, 391, 405), (400, 402, 390, 391), (435, 459, 453, 425), (413, 448, 459, 435), (434, 458, 449, 414), (407, 445, 446, 410), (388, 389, 403, 401), (401, 403, 402, 400), (406, 388, 401, 408), (408, 401, 400, 409), (404, 444, 457, 433), (410, 446, 447, 411), (424, 452, 456, 432), (432, 456, 445, 407), (413, 385, 398, 416), (416, 398, 399, 417), (412, 380, 396, 418), (418, 396, 397, 419), (423, 428, 398, 385), (428, 429, 399, 398), (421, 430, 394, 383), (430, 431, 395, 394), (395, 410, 411, 394), (387, 407, 410, 395), (393, 408, 409, 392), (382, 406, 408, 393), (422, 432, 407, 387), (392, 409, 405, 386), (394, 411, 404, 383), (414, 449, 451, 417), (403, 418, 419, 402), (389, 412, 418, 403), (411, 447, 444, 404), (425, 453, 452, 424), (420, 434, 414, 381), (433, 457, 455, 427), (402, 419, 415, 390), (426, 454, 458, 434), (390, 415, 435, 425), (380, 412, 434, 420), (388, 406, 433, 427), (386, 405, 432, 422), (393, 392, 431, 430), (382, 393, 430, 421), (397, 396, 429, 428), (384, 397, 428, 423), (389, 388, 427, 426), (412, 389, 426, 434), (391, 390, 425, 424), (405, 391, 424, 432), (396, 380, 420, 429), (415, 384, 423, 435), (392, 386, 422, 431), (406, 382, 421, 433), (447, 440, 437, 444), (440, 442, 436, 437), (456, 452, 438, 445), (452, 453, 439, 438), (458, 454, 436, 449), (454, 455, 437, 436), (438, 439, 443, 441), (441, 443, 442, 440), (445, 438, 441, 446), (446, 441, 440, 447), (455, 457, 444, 437), (443, 450, 451, 442), (439, 448, 450, 443), (442, 451, 449, 436), (453, 459, 448, 439), (416, 450, 448, 413), (460, 465, 466, 461), (461, 466, 467, 462), (462, 467, 468, 463), (463, 468, 469, 464), (465, 470, 471, 466), (466, 471, 472, 467), (467, 472, 473, 468), (468, 473, 474, 469), (470, 475, 476, 471), (471, 476, 477, 472), (472, 477, 478, 473), (473, 478, 479, 474), (475, 480, 481, 476), (476, 481, 482, 477), (477, 482, 483, 478), (478, 483, 484, 479), (480, 485, 486, 481), (481, 486, 487, 482), (482, 487, 488, 483), (483, 488, 489, 484), (485, 490, 491, 486), (486, 491, 492, 487), (487, 492, 493, 488), (488, 493, 494, 489), (490, 495, 496, 491), (491, 496, 497, 492), (492, 497, 498, 493), (493, 498, 499, 494), (495, 460, 461, 496), (496, 461, 462, 497), (497, 462, 463, 498), (498, 463, 464, 499), (490, 485, 480, 475, 470, 465, 460, 495), (489, 494, 499, 464, 469, 474, 479, 484), (500, 501, 506, 505), (501, 502, 507, 506), (502, 503, 508, 507), (503, 504, 509, 508), (505, 506, 511, 510), (506, 507, 512, 511), (507, 508, 513, 512), (508, 509, 514, 513), (510, 511, 516, 515), (511, 512, 517, 516), (512, 513, 518, 517), (513, 514, 519, 518), (515, 516, 521, 520), (516, 517, 522, 521), (517, 518, 523, 522), (518, 519, 524, 523), (520, 521, 526, 525), (521, 522, 527, 526), (522, 523, 528, 527), (523, 524, 529, 528), (525, 526, 531, 530), (526, 527, 532, 531), (527, 528, 533, 532), (528, 529, 534, 533), (530, 531, 536, 535), (531, 532, 537, 536), (532, 533, 538, 537), (533, 534, 539, 538), (535, 536, 501, 500), (536, 537, 502, 501), (537, 538, 503, 502), (538, 539, 504, 503), (530, 535, 500, 505, 510, 515, 520, 525), (529, 524, 519, 514, 509, 504, 539, 534), (601, 546, 550, 607), (601, 597, 543, 546), (557, 554, 541, 547), (545, 587, 584, 549), (565, 627, 663, 583), (548, 551, 606, 585), (584, 607, 550, 549), (547, 600, 606, 551), (557, 547, 551, 552), (555, 552, 551, 548), (553, 556, 544, 540), (562, 545, 549, 561), (554, 614, 599, 541), (596, 587, 545, 542), (547, 541, 599, 600), (540, 544, 586, 598), (586, 544, 548, 585), (560, 622, 614, 554), (544, 556, 555, 548), (558, 562, 556, 553), (561, 559, 552, 555), (563, 557, 552, 559), (623, 558, 553, 615), (563, 560, 554, 557), (546, 543, 560, 563), (570, 637, 653, 578), (546, 563, 559, 550), (549, 550, 559, 561), (542, 545, 562, 558), (543, 597, 622, 560), (556, 562, 561, 555), (627, 565, 567, 631), (615, 553, 581, 659), (540, 598, 657, 580), (567, 566, 568, 569), (565, 564, 566, 567), (564, 625, 629, 566), (635, 569, 568, 633), (566, 629, 633, 568), (631, 567, 569, 635), (571, 639, 643, 573), (639, 571, 579, 655), (558, 623, 651, 577), (572, 573, 575, 574), (637, 570, 572, 641), (570, 571, 573, 572), (645, 574, 575, 647), (573, 643, 647, 575), (641, 572, 574, 645), (577, 651, 655, 579), (649, 576, 578, 653), (576, 577, 579, 578), (596, 542, 576, 649), (542, 558, 577, 576), (571, 570, 578, 579), (580, 657, 661, 582), (581, 580, 582, 583), (659, 581, 583, 663), (553, 540, 580, 581), (564, 565, 583, 582), (625, 564, 582, 661), (601, 607, 604, 594), (601, 594, 591, 597), (613, 595, 589, 610), (593, 603, 584, 587), (626, 662, 663, 627), (602, 585, 606, 605), (584, 603, 604, 607), (595, 605, 606, 600), (613, 608, 605, 595), (611, 602, 605, 608), (609, 588, 592, 612), (620, 619, 603, 593), (610, 589, 599, 614), (596, 590, 593, 587), (595, 600, 599, 589), (588, 598, 586, 592), (586, 585, 602, 592), (618, 610, 614, 622), (592, 602, 611, 612), (616, 609, 612, 620), (619, 611, 608, 617), (621, 617, 608, 613), (623, 615, 609, 616), (621, 613, 610, 618), (594, 621, 618, 591), (636, 652, 653, 637), (594, 604, 617, 621), (603, 619, 617, 604), (590, 616, 620, 593), (591, 618, 622, 597), (612, 611, 619, 620), (627, 631, 630, 626), (615, 659, 658, 609), (588, 656, 657, 598), (630, 634, 632, 628), (626, 630, 628, 624), (624, 628, 629, 625), (635, 633, 632, 634), (628, 632, 633, 629), (631, 635, 634, 630), (638, 642, 643, 639), (639, 655, 654, 638), (616, 650, 651, 623), (640, 644, 646, 642), (637, 641, 640, 636), (636, 640, 642, 638), (645, 647, 646, 644), (642, 646, 647, 643), (641, 645, 644, 640), (650, 654, 655, 651), (649, 653, 652, 648), (648, 652, 654, 650), (596, 649, 648, 590), (590, 648, 650, 616), (638, 654, 652, 636), (656, 660, 661, 657), (658, 662, 660, 656), (659, 663, 662, 658), (609, 658, 656, 588), (624, 660, 662, 626), (625, 661, 660, 624), (725, 731, 674, 670), (725, 670, 667, 721), (681, 671, 665, 678), (669, 673, 708, 711), (689, 707, 787, 751), (672, 709, 730, 675), (708, 673, 674, 731), (671, 675, 730, 724), (681, 676, 675, 671), (679, 672, 675, 676), (677, 664, 668, 680), (686, 685, 673, 669), (678, 665, 723, 738), (720, 666, 669, 711), (671, 724, 723, 665), (664, 722, 710, 668), (710, 709, 672, 668), (684, 678, 738, 746), (668, 672, 679, 680), (682, 677, 680, 686), (685, 679, 676, 683), (687, 683, 676, 681), (747, 739, 677, 682), (687, 681, 678, 684), (670, 687, 684, 667), (694, 702, 777, 761), (670, 674, 683, 687), (673, 685, 683, 674), (666, 682, 686, 669), (667, 684, 746, 721), (680, 679, 685, 686), (751, 755, 691, 689), (739, 783, 705, 677), (664, 704, 781, 722), (691, 693, 692, 690), (689, 691, 690, 688), (688, 690, 753, 749), (759, 757, 692, 693), (690, 692, 757, 753), (755, 759, 693, 691), (695, 697, 767, 763), (763, 779, 703, 695), (682, 701, 775, 747), (696, 698, 699, 697), (761, 765, 696, 694), (694, 696, 697, 695), (769, 771, 699, 698), (697, 699, 771, 767), (765, 769, 698, 696), (701, 703, 779, 775), (773, 777, 702, 700), (700, 702, 703, 701), (720, 773, 700, 666), (666, 700, 701, 682), (695, 703, 702, 694), (704, 706, 785, 781), (705, 707, 706, 704), (783, 787, 707, 705), (677, 705, 704, 664), (688, 706, 707, 689), (749, 785, 706, 688), (725, 718, 728, 731), (725, 721, 715, 718), (737, 734, 713, 719), (717, 711, 708, 727), (750, 751, 787, 786), (726, 729, 730, 709), (708, 731, 728, 727), (719, 724, 730, 729), (737, 719, 729, 732), (735, 732, 729, 726), (733, 736, 716, 712), (744, 717, 727, 743), (734, 738, 723, 713), (720, 711, 717, 714), (719, 713, 723, 724), (712, 716, 710, 722), (710, 716, 726, 709), (742, 746, 738, 734), (716, 736, 735, 726), (740, 744, 736, 733), (743, 741, 732, 735), (745, 737, 732, 741), (747, 740, 733, 739), (745, 742, 734, 737), (718, 715, 742, 745), (760, 761, 777, 776), (718, 745, 741, 728), (727, 728, 741, 743), (714, 717, 744, 740), (715, 721, 746, 742), (736, 744, 743, 735), (751, 750, 754, 755), (739, 733, 782, 783), (712, 722, 781, 780), (754, 752, 756, 758), (750, 748, 752, 754), (748, 749, 753, 752), (759, 758, 756, 757), (752, 753, 757, 756), (755, 754, 758, 759), (762, 763, 767, 766), (763, 762, 778, 779), (740, 747, 775, 774), (764, 766, 770, 768), (761, 760, 764, 765), (760, 762, 766, 764), (769, 768, 770, 771), (766, 767, 771, 770), (765, 764, 768, 769), (774, 775, 779, 778), (773, 772, 776, 777), (772, 774, 778, 776), (720, 714, 772, 773), (714, 740, 774, 772), (762, 760, 776, 778), (780, 781, 785, 784), (782, 780, 784, 786), (783, 782, 786, 787), (733, 712, 780, 782), (748, 750, 786, 784), (749, 748, 784, 785), (792, 795, 794, 793), (793, 794, 811, 800), (812, 809, 791, 795), (795, 791, 789, 794), (806, 808, 790, 788), (809, 807, 789, 791), (816, 801, 792, 796), (796, 792, 793, 797), (797, 793, 800, 817), (794, 789, 807, 811), (801, 812, 795, 792), (788, 797, 817, 806), (790, 796, 797, 788), (808, 816, 796, 790), (804, 805, 810, 813), (805, 800, 811, 810), (812, 813, 803, 809), (813, 810, 799, 803), (806, 798, 802, 808), (809, 803, 799, 807), (816, 814, 804, 801), (814, 815, 805, 804), (815, 817, 800, 805), (810, 811, 807, 799), (801, 804, 813, 812), (798, 806, 817, 815), (802, 798, 815, 814), (808, 802, 814, 816), (822, 823, 824, 825), (823, 830, 841, 824), (842, 825, 821, 839), (825, 824, 819, 821), (836, 818, 820, 838), (839, 821, 819, 837), (846, 826, 822, 831), (826, 827, 823, 822), (827, 847, 830, 823), (824, 841, 837, 819), (831, 822, 825, 842), (818, 836, 847, 827), (820, 818, 827, 826), (838, 820, 826, 846), (834, 843, 840, 835), (835, 840, 841, 830), (842, 839, 833, 843), (843, 833, 829, 840), (836, 838, 832, 828), (839, 837, 829, 833), (846, 831, 834, 844), (844, 834, 835, 845), (845, 835, 830, 847), (840, 829, 837, 841), (831, 842, 843, 834), (828, 845, 847, 836), (832, 844, 845, 828), (838, 846, 844, 832), (848, 849, 851, 850), (850, 851, 853, 852), (852, 853, 855, 854), (854, 855, 857, 856), (856, 857, 859, 858), (858, 859, 861, 860), (857, 855, 867, 868), (860, 861, 863, 862), (862, 863, 849, 848), (848, 850, 852, 854, 856, 858, 860, 862), (867, 866, 874, 875), (863, 861, 870, 871), (853, 851, 865, 866), (859, 857, 868, 869), (849, 863, 871, 864), (851, 849, 864, 865), (855, 853, 866, 867), (861, 859, 869, 870), (879, 878, 886, 887), (865, 864, 872, 873), (864, 871, 879, 872), (870, 869, 877, 878), (868, 867, 875, 876), (866, 865, 873, 874), (871, 870, 878, 879), (869, 868, 876, 877), (884, 883, 891, 892), (877, 876, 884, 885), (875, 874, 882, 883), (873, 872, 880, 881), (872, 879, 887, 880), (878, 877, 885, 886), (876, 875, 883, 884), (874, 873, 881, 882), (888, 895, 903, 896), (882, 881, 889, 890), (887, 886, 894, 895), (885, 884, 892, 893), (883, 882, 890, 891), (881, 880, 888, 889), (880, 887, 895, 888), (886, 885, 893, 894), (897, 896, 903, 902, 901, 900, 899, 898), (894, 893, 901, 902), (892, 891, 899, 900), (890, 889, 897, 898), (895, 894, 902, 903), (893, 892, 900, 901), (891, 890, 898, 899), (889, 888, 896, 897), (904, 905, 907, 906), (906, 907, 909, 908), (908, 909, 911, 910), (910, 911, 913, 912), (912, 913, 915, 914), (914, 915, 917, 916), (913, 911, 923, 924), (916, 917, 919, 918), (918, 919, 905, 904), (904, 906, 908, 910, 912, 914, 916, 918), (923, 922, 930, 931), (919, 917, 926, 927), (909, 907, 921, 922), (915, 913, 924, 925), (905, 919, 927, 920), (907, 905, 920, 921), (911, 909, 922, 923), (917, 915, 925, 926), (935, 934, 942, 943), (921, 920, 928, 929), (920, 927, 935, 928), (926, 925, 933, 934), (924, 923, 931, 932), (922, 921, 929, 930), (927, 926, 934, 935), (925, 924, 932, 933), (940, 939, 947, 948), (933, 932, 940, 941), (931, 930, 938, 939), (929, 928, 936, 937), (928, 935, 943, 936), (934, 933, 941, 942), (932, 931, 939, 940), (930, 929, 937, 938), (944, 951, 959, 952), (938, 937, 945, 946), (943, 942, 950, 951), (941, 940, 948, 949), (939, 938, 946, 947), (937, 936, 944, 945), (936, 943, 951, 944), (942, 941, 949, 950), (953, 952, 959, 958, 957, 956, 955, 954), (950, 949, 957, 958), (948, 947, 955, 956), (946, 945, 953, 954), (951, 950, 958, 959), (949, 948, 956, 957), (947, 946, 954, 955), (945, 944, 952, 953), (960, 961, 963, 962), (962, 963, 965, 964), (964, 965, 967, 966), (966, 967, 969, 968), (968, 969, 971, 970), (970, 971, 973, 972), (963, 961, 975, 973, 971, 969, 967, 965), (972, 973, 975, 974), (974, 975, 961, 960), (960, 962, 964, 966, 968, 970, 972, 974), (976, 978, 979, 977), (978, 980, 981, 979), (980, 982, 983, 981), (982, 984, 985, 983), (984, 986, 987, 985), (986, 988, 989, 987), (979, 981, 983, 985, 987, 989, 991, 977), (988, 990, 991, 989), (990, 976, 977, 991), (976, 990, 988, 986, 984, 982, 980, 978)])
me_cylinder_003.materials.append(mat_material)
me_cylinder_003.use_remesh_preserve_volume = False
me_cylinder_003.use_remesh_preserve_attributes = False
me_cylinder_003.use_mirror_vertex_groups = False
me_cylinder_003.update()

# ---- objects
ob_cylinder_003 = bpy.data.objects.new('Cylinder.003', me_cylinder_003)

# ---- transforms, parenting, visibility, modifiers, constraints
ob_cylinder_003.location = (0.0, 0.0, 1.163)
ob_cylinder_003.lineart.crease_threshold = 0.0

# ---- collection membership
col_collection_1.objects.link(ob_cylinder_003)

# ---- scene / render settings (as saved in the file)
scene.frame_start = 1; scene.frame_end = 250; scene.frame_set(1)
scene.render.engine = 'BLENDER_EEVEE_NEXT'
scene.render.resolution_percentage = 50
scene.render.dither_intensity = 0.0
scene.cycles.use_denoising = False
scene.cycles.samples = 128
scene.cycles.sampling_pattern = 'TABULATED_SOBOL'
scene.cycles.use_adaptive_sampling = False
scene.cycles.use_light_tree = False
scene.cycles.blur_glossy = 0.0
scene.cycles.sample_clamp_indirect = 0.0
scene.view_settings.view_transform = 'Standard'
bpy.context.view_layer.update()

# ---- added for rendering (the .blend has no active camera and no usable light): camera, sun
cam_auto = bpy.data.cameras.new('AutoCamera')
cam_auto.lens = 50.0
cam_auto.sensor_width = 36.0
cam_auto.clip_end = 1000.0
ob_auto_camera = bpy.data.objects.new('AutoCamera', cam_auto)
scene.collection.objects.link(ob_auto_camera)
ob_auto_camera.location = (2.77551, -3.19352, 3.28354)
ob_auto_camera.rotation_euler = (1.09748, -7.21219e-08, 0.694738)
scene.camera = ob_auto_camera
light_auto_sun = bpy.data.lights.new('AutoSun', 'SUN')
light_auto_sun.energy = 3.0
light_auto_sun.angle = 0.0523599
ob_auto_sun = bpy.data.objects.new('AutoSun', light_auto_sun)
scene.collection.objects.link(ob_auto_sun)
ob_auto_sun.rotation_euler = (0.872665, 0.174533, 0.523599)
bpy.context.view_layer.update()
